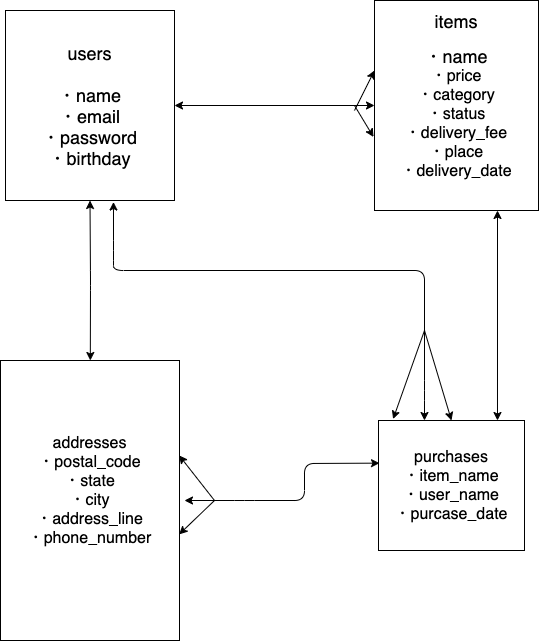

The diagram above was exported from draw.io. Its source (the exported page's mxGraphModel, read from the mxfile embedded in the PNG):
<mxGraphModel dx="597" dy="788" grid="1" gridSize="10" guides="1" tooltips="1" connect="1" arrows="1" fold="1" page="1" pageScale="1" pageWidth="827" pageHeight="1169" math="0" shadow="0">
  <root>
    <mxCell id="0" />
    <mxCell id="1" parent="0" />
    <mxCell id="3" value="&lt;font style=&quot;font-size: 18px&quot;&gt;users&lt;br&gt;&lt;br&gt;・name&lt;br&gt;・email&lt;br&gt;・password&lt;br&gt;・birthday&lt;br&gt;&lt;/font&gt;" style="rounded=0;whiteSpace=wrap;html=1;" vertex="1" parent="1">
      <mxGeometry x="21" y="100" width="169" height="190" as="geometry" />
    </mxCell>
    <mxCell id="5" style="edgeStyle=orthogonalEdgeStyle;rounded=0;orthogonalLoop=1;jettySize=auto;html=1;exitX=0.5;exitY=1;exitDx=0;exitDy=0;" edge="1" parent="1" source="3" target="3">
      <mxGeometry relative="1" as="geometry" />
    </mxCell>
    <mxCell id="8" value="&lt;font style=&quot;font-size: 18px&quot;&gt;items&lt;/font&gt;&lt;br&gt;&lt;br&gt;&lt;font style=&quot;font-size: 18px&quot;&gt;・name&lt;/font&gt;&lt;br&gt;&lt;font size=&quot;3&quot;&gt;・price&lt;/font&gt;&lt;br&gt;&lt;font size=&quot;3&quot;&gt;・category&lt;/font&gt;&lt;br&gt;&lt;font size=&quot;3&quot;&gt;・status&lt;br&gt;・delivery_fee&lt;br&gt;・place&lt;br&gt;・delivery_date&lt;br&gt;&lt;/font&gt;&lt;font size=&quot;3&quot;&gt;&lt;br&gt;&lt;/font&gt;" style="rounded=0;whiteSpace=wrap;html=1;" vertex="1" parent="1">
      <mxGeometry x="390" y="90" width="164" height="210" as="geometry" />
    </mxCell>
    <mxCell id="9" value="&lt;font size=&quot;3&quot;&gt;addresses&lt;br&gt;・postal_code&lt;br&gt;・state&lt;br&gt;・city&lt;br&gt;・address_line&lt;br&gt;・phone_number&lt;br&gt;&lt;br&gt;&lt;/font&gt;" style="rounded=0;whiteSpace=wrap;html=1;" vertex="1" parent="1">
      <mxGeometry x="16" y="450" width="179" height="280" as="geometry" />
    </mxCell>
    <mxCell id="10" value="&lt;font size=&quot;3&quot;&gt;purchases&lt;br&gt;・item_name&lt;br&gt;・user_name&lt;br&gt;・purcase_date&lt;br&gt;&lt;/font&gt;" style="rounded=0;whiteSpace=wrap;html=1;" vertex="1" parent="1">
      <mxGeometry x="394" y="510" width="146" height="130" as="geometry" />
    </mxCell>
    <mxCell id="19" value="" style="endArrow=classic;html=1;" edge="1" parent="1">
      <mxGeometry width="50" height="50" relative="1" as="geometry">
        <mxPoint x="370" y="200" as="sourcePoint" />
        <mxPoint x="390" y="160" as="targetPoint" />
      </mxGeometry>
    </mxCell>
    <mxCell id="21" value="" style="endArrow=classic;html=1;entryX=-0.006;entryY=0.65;entryDx=0;entryDy=0;entryPerimeter=0;" edge="1" parent="1" target="8">
      <mxGeometry width="50" height="50" relative="1" as="geometry">
        <mxPoint x="370" y="195" as="sourcePoint" />
        <mxPoint x="380" y="220" as="targetPoint" />
        <Array as="points" />
      </mxGeometry>
    </mxCell>
    <mxCell id="29" value="" style="endArrow=classic;html=1;entryX=0.1;entryY=-0.011;entryDx=0;entryDy=0;entryPerimeter=0;" edge="1" parent="1" target="10">
      <mxGeometry width="50" height="50" relative="1" as="geometry">
        <mxPoint x="440" y="420" as="sourcePoint" />
        <mxPoint x="260" y="540" as="targetPoint" />
      </mxGeometry>
    </mxCell>
    <mxCell id="30" value="" style="endArrow=classic;html=1;entryX=0.5;entryY=0;entryDx=0;entryDy=0;" edge="1" parent="1" target="10">
      <mxGeometry width="50" height="50" relative="1" as="geometry">
        <mxPoint x="440" y="420" as="sourcePoint" />
        <mxPoint x="340" y="450" as="targetPoint" />
      </mxGeometry>
    </mxCell>
    <mxCell id="34" value="" style="endArrow=classic;startArrow=classic;html=1;entryX=0.75;entryY=1;entryDx=0;entryDy=0;exitX=0.815;exitY=0;exitDx=0;exitDy=0;exitPerimeter=0;" edge="1" parent="1" source="10" target="8">
      <mxGeometry width="50" height="50" relative="1" as="geometry">
        <mxPoint x="490" y="430" as="sourcePoint" />
        <mxPoint x="540" y="380" as="targetPoint" />
      </mxGeometry>
    </mxCell>
    <mxCell id="35" value="" style="endArrow=classic;startArrow=classic;html=1;exitX=1;exitY=0.5;exitDx=0;exitDy=0;" edge="1" parent="1" source="3">
      <mxGeometry width="50" height="50" relative="1" as="geometry">
        <mxPoint x="290" y="500" as="sourcePoint" />
        <mxPoint x="390" y="195" as="targetPoint" />
        <Array as="points" />
      </mxGeometry>
    </mxCell>
    <mxCell id="36" value="" style="endArrow=classic;startArrow=classic;html=1;entryX=0.5;entryY=1;entryDx=0;entryDy=0;" edge="1" parent="1" source="9" target="3">
      <mxGeometry width="50" height="50" relative="1" as="geometry">
        <mxPoint x="50" y="450" as="sourcePoint" />
        <mxPoint x="80" y="292" as="targetPoint" />
        <Array as="points">
          <mxPoint x="106" y="370" />
        </Array>
      </mxGeometry>
    </mxCell>
    <mxCell id="37" value="" style="endArrow=classic;startArrow=classic;html=1;exitX=0.639;exitY=1.008;exitDx=0;exitDy=0;exitPerimeter=0;entryX=0.315;entryY=0;entryDx=0;entryDy=0;entryPerimeter=0;" edge="1" parent="1" source="3" target="10">
      <mxGeometry width="50" height="50" relative="1" as="geometry">
        <mxPoint x="290" y="500" as="sourcePoint" />
        <mxPoint x="450" y="470" as="targetPoint" />
        <Array as="points">
          <mxPoint x="129" y="340" />
          <mxPoint x="129" y="360" />
          <mxPoint x="440" y="360" />
          <mxPoint x="440" y="480" />
        </Array>
      </mxGeometry>
    </mxCell>
    <mxCell id="39" value="" style="endArrow=classic;startArrow=classic;html=1;entryX=0.007;entryY=0.328;entryDx=0;entryDy=0;entryPerimeter=0;" edge="1" parent="1" target="10">
      <mxGeometry width="50" height="50" relative="1" as="geometry">
        <mxPoint x="200" y="590" as="sourcePoint" />
        <mxPoint x="320" y="520" as="targetPoint" />
        <Array as="points">
          <mxPoint x="260" y="590" />
          <mxPoint x="320" y="590" />
          <mxPoint x="320" y="553" />
        </Array>
      </mxGeometry>
    </mxCell>
    <mxCell id="41" value="" style="endArrow=classic;html=1;entryX=0.998;entryY=0.339;entryDx=0;entryDy=0;entryPerimeter=0;" edge="1" parent="1" target="9">
      <mxGeometry width="50" height="50" relative="1" as="geometry">
        <mxPoint x="230" y="590" as="sourcePoint" />
        <mxPoint x="340" y="420" as="targetPoint" />
      </mxGeometry>
    </mxCell>
    <mxCell id="42" value="" style="endArrow=classic;html=1;entryX=0.998;entryY=0.621;entryDx=0;entryDy=0;entryPerimeter=0;" edge="1" parent="1" target="9">
      <mxGeometry width="50" height="50" relative="1" as="geometry">
        <mxPoint x="230" y="590" as="sourcePoint" />
        <mxPoint x="340" y="420" as="targetPoint" />
      </mxGeometry>
    </mxCell>
  </root>
</mxGraphModel>